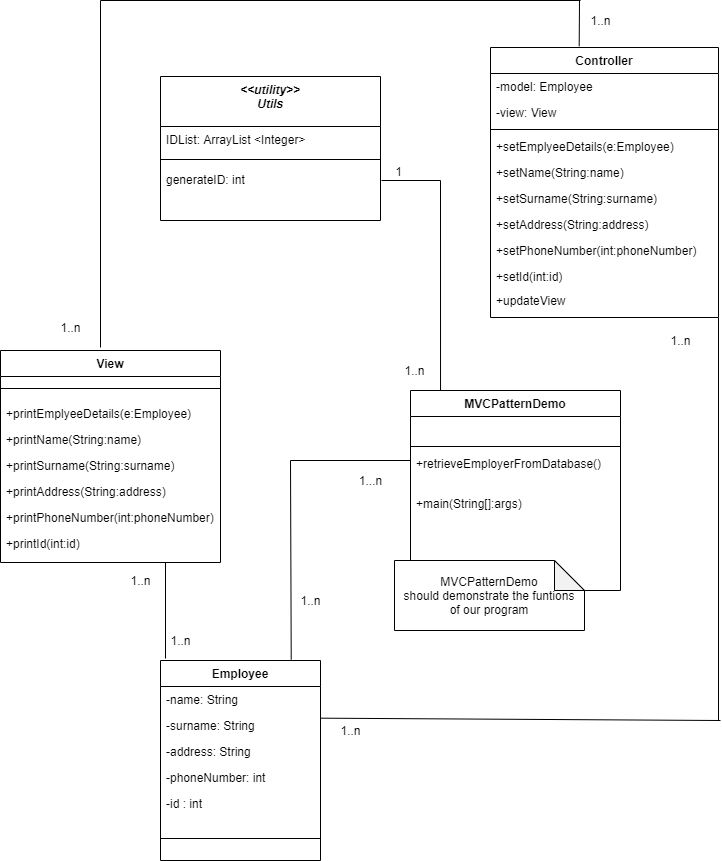

The diagram above was exported from draw.io. Its source (the exported page's mxGraphModel, read from the mxfile embedded in the PNG):
<mxGraphModel dx="1022" dy="446" grid="1" gridSize="10" guides="1" tooltips="1" connect="1" arrows="1" fold="1" page="1" pageScale="1" pageWidth="827" pageHeight="1169" math="0" shadow="0">
  <root>
    <mxCell id="WIyWlLk6GJQsqaUBKTNV-0" />
    <mxCell id="WIyWlLk6GJQsqaUBKTNV-1" parent="WIyWlLk6GJQsqaUBKTNV-0" />
    <mxCell id="zkfFHV4jXpPFQw0GAbJ--0" value="Employee" style="swimlane;fontStyle=1;align=center;verticalAlign=top;childLayout=stackLayout;horizontal=1;startSize=26;horizontalStack=0;resizeParent=1;resizeLast=0;collapsible=1;marginBottom=0;rounded=0;shadow=0;strokeWidth=1;" parent="WIyWlLk6GJQsqaUBKTNV-1" vertex="1">
      <mxGeometry x="180" y="700" width="160" height="200" as="geometry">
        <mxRectangle x="230" y="140" width="160" height="26" as="alternateBounds" />
      </mxGeometry>
    </mxCell>
    <mxCell id="zkfFHV4jXpPFQw0GAbJ--1" value="-name: String" style="text;align=left;verticalAlign=top;spacingLeft=4;spacingRight=4;overflow=hidden;rotatable=0;points=[[0,0.5],[1,0.5]];portConstraint=eastwest;" parent="zkfFHV4jXpPFQw0GAbJ--0" vertex="1">
      <mxGeometry y="26" width="160" height="26" as="geometry" />
    </mxCell>
    <mxCell id="zkfFHV4jXpPFQw0GAbJ--2" value="-surname: String" style="text;align=left;verticalAlign=top;spacingLeft=4;spacingRight=4;overflow=hidden;rotatable=0;points=[[0,0.5],[1,0.5]];portConstraint=eastwest;rounded=0;shadow=0;html=0;" parent="zkfFHV4jXpPFQw0GAbJ--0" vertex="1">
      <mxGeometry y="52" width="160" height="26" as="geometry" />
    </mxCell>
    <mxCell id="zkfFHV4jXpPFQw0GAbJ--3" value="-address: String" style="text;align=left;verticalAlign=top;spacingLeft=4;spacingRight=4;overflow=hidden;rotatable=0;points=[[0,0.5],[1,0.5]];portConstraint=eastwest;rounded=0;shadow=0;html=0;" parent="zkfFHV4jXpPFQw0GAbJ--0" vertex="1">
      <mxGeometry y="78" width="160" height="26" as="geometry" />
    </mxCell>
    <mxCell id="eIeLVib3DcvABX8lJVHl-0" value="-phoneNumber: int" style="text;align=left;verticalAlign=top;spacingLeft=4;spacingRight=4;overflow=hidden;rotatable=0;points=[[0,0.5],[1,0.5]];portConstraint=eastwest;rounded=0;shadow=0;html=0;" parent="zkfFHV4jXpPFQw0GAbJ--0" vertex="1">
      <mxGeometry y="104" width="160" height="26" as="geometry" />
    </mxCell>
    <mxCell id="eIeLVib3DcvABX8lJVHl-1" value="-id : int" style="text;align=left;verticalAlign=top;spacingLeft=4;spacingRight=4;overflow=hidden;rotatable=0;points=[[0,0.5],[1,0.5]];portConstraint=eastwest;rounded=0;shadow=0;html=0;" parent="zkfFHV4jXpPFQw0GAbJ--0" vertex="1">
      <mxGeometry y="130" width="160" height="26" as="geometry" />
    </mxCell>
    <mxCell id="zkfFHV4jXpPFQw0GAbJ--4" value="" style="line;html=1;strokeWidth=1;align=left;verticalAlign=middle;spacingTop=-1;spacingLeft=3;spacingRight=3;rotatable=0;labelPosition=right;points=[];portConstraint=eastwest;" parent="zkfFHV4jXpPFQw0GAbJ--0" vertex="1">
      <mxGeometry y="156" width="160" height="44" as="geometry" />
    </mxCell>
    <mxCell id="zkfFHV4jXpPFQw0GAbJ--6" value="View" style="swimlane;fontStyle=1;align=center;verticalAlign=top;childLayout=stackLayout;horizontal=1;startSize=26;horizontalStack=0;resizeParent=1;resizeLast=0;collapsible=1;marginBottom=0;rounded=0;shadow=0;strokeWidth=1;" parent="WIyWlLk6GJQsqaUBKTNV-1" vertex="1">
      <mxGeometry x="20" y="390" width="220" height="212" as="geometry">
        <mxRectangle x="130" y="380" width="160" height="26" as="alternateBounds" />
      </mxGeometry>
    </mxCell>
    <mxCell id="zkfFHV4jXpPFQw0GAbJ--9" value="" style="line;html=1;strokeWidth=1;align=left;verticalAlign=middle;spacingTop=-1;spacingLeft=3;spacingRight=3;rotatable=0;labelPosition=right;points=[];portConstraint=eastwest;" parent="zkfFHV4jXpPFQw0GAbJ--6" vertex="1">
      <mxGeometry y="26" width="220" height="24" as="geometry" />
    </mxCell>
    <mxCell id="eIeLVib3DcvABX8lJVHl-16" value="+printEmplyeeDetails(e:Employee)" style="text;align=left;verticalAlign=top;spacingLeft=4;spacingRight=4;overflow=hidden;rotatable=0;points=[[0,0.5],[1,0.5]];portConstraint=eastwest;" parent="zkfFHV4jXpPFQw0GAbJ--6" vertex="1">
      <mxGeometry y="50" width="220" height="26" as="geometry" />
    </mxCell>
    <mxCell id="eIeLVib3DcvABX8lJVHl-17" value="+printName(String:name)" style="text;align=left;verticalAlign=top;spacingLeft=4;spacingRight=4;overflow=hidden;rotatable=0;points=[[0,0.5],[1,0.5]];portConstraint=eastwest;" parent="zkfFHV4jXpPFQw0GAbJ--6" vertex="1">
      <mxGeometry y="76" width="220" height="26" as="geometry" />
    </mxCell>
    <mxCell id="eIeLVib3DcvABX8lJVHl-18" value="+printSurname(String:surname)" style="text;align=left;verticalAlign=top;spacingLeft=4;spacingRight=4;overflow=hidden;rotatable=0;points=[[0,0.5],[1,0.5]];portConstraint=eastwest;" parent="zkfFHV4jXpPFQw0GAbJ--6" vertex="1">
      <mxGeometry y="102" width="220" height="26" as="geometry" />
    </mxCell>
    <mxCell id="eIeLVib3DcvABX8lJVHl-19" value="+printAddress(String:address)" style="text;align=left;verticalAlign=top;spacingLeft=4;spacingRight=4;overflow=hidden;rotatable=0;points=[[0,0.5],[1,0.5]];portConstraint=eastwest;" parent="zkfFHV4jXpPFQw0GAbJ--6" vertex="1">
      <mxGeometry y="128" width="220" height="26" as="geometry" />
    </mxCell>
    <mxCell id="eIeLVib3DcvABX8lJVHl-20" value="+printPhoneNumber(int:phoneNumber)" style="text;align=left;verticalAlign=top;spacingLeft=4;spacingRight=4;overflow=hidden;rotatable=0;points=[[0,0.5],[1,0.5]];portConstraint=eastwest;" parent="zkfFHV4jXpPFQw0GAbJ--6" vertex="1">
      <mxGeometry y="154" width="220" height="26" as="geometry" />
    </mxCell>
    <mxCell id="eIeLVib3DcvABX8lJVHl-22" value="+printId(int:id)" style="text;align=left;verticalAlign=top;spacingLeft=4;spacingRight=4;overflow=hidden;rotatable=0;points=[[0,0.5],[1,0.5]];portConstraint=eastwest;" parent="zkfFHV4jXpPFQw0GAbJ--6" vertex="1">
      <mxGeometry y="180" width="220" height="26" as="geometry" />
    </mxCell>
    <mxCell id="zkfFHV4jXpPFQw0GAbJ--13" value="MVCPatternDemo" style="swimlane;fontStyle=1;align=center;verticalAlign=top;childLayout=stackLayout;horizontal=1;startSize=26;horizontalStack=0;resizeParent=1;resizeLast=0;collapsible=1;marginBottom=0;rounded=0;shadow=0;strokeWidth=1;" parent="WIyWlLk6GJQsqaUBKTNV-1" vertex="1">
      <mxGeometry x="430" y="430" width="210" height="200" as="geometry">
        <mxRectangle x="340" y="380" width="170" height="26" as="alternateBounds" />
      </mxGeometry>
    </mxCell>
    <mxCell id="zkfFHV4jXpPFQw0GAbJ--14" value=" " style="text;align=left;verticalAlign=top;spacingLeft=4;spacingRight=4;overflow=hidden;rotatable=0;points=[[0,0.5],[1,0.5]];portConstraint=eastwest;" parent="zkfFHV4jXpPFQw0GAbJ--13" vertex="1">
      <mxGeometry y="26" width="210" height="26" as="geometry" />
    </mxCell>
    <mxCell id="zkfFHV4jXpPFQw0GAbJ--15" value="" style="line;html=1;strokeWidth=1;align=left;verticalAlign=middle;spacingTop=-1;spacingLeft=3;spacingRight=3;rotatable=0;labelPosition=right;points=[];portConstraint=eastwest;" parent="zkfFHV4jXpPFQw0GAbJ--13" vertex="1">
      <mxGeometry y="52" width="210" height="8" as="geometry" />
    </mxCell>
    <mxCell id="eIeLVib3DcvABX8lJVHl-32" value="+retrieveEmployerFromDatabase()" style="text;align=left;verticalAlign=top;spacingLeft=4;spacingRight=4;overflow=hidden;rotatable=0;points=[[0,0.5],[1,0.5]];portConstraint=eastwest;" parent="zkfFHV4jXpPFQw0GAbJ--13" vertex="1">
      <mxGeometry y="60" width="210" height="40" as="geometry" />
    </mxCell>
    <mxCell id="qA2tjmUQo1ZBDI3pMXaP-1" value="+main(String[]:args)" style="text;align=left;verticalAlign=top;spacingLeft=4;spacingRight=4;overflow=hidden;rotatable=0;points=[[0,0.5],[1,0.5]];portConstraint=eastwest;" vertex="1" parent="zkfFHV4jXpPFQw0GAbJ--13">
      <mxGeometry y="100" width="210" height="40" as="geometry" />
    </mxCell>
    <mxCell id="zkfFHV4jXpPFQw0GAbJ--17" value="Controller" style="swimlane;fontStyle=1;align=center;verticalAlign=top;childLayout=stackLayout;horizontal=1;startSize=26;horizontalStack=0;resizeParent=1;resizeLast=0;collapsible=1;marginBottom=0;rounded=0;shadow=0;strokeWidth=1;" parent="WIyWlLk6GJQsqaUBKTNV-1" vertex="1">
      <mxGeometry x="510" y="87" width="228" height="270" as="geometry">
        <mxRectangle x="550" y="140" width="160" height="26" as="alternateBounds" />
      </mxGeometry>
    </mxCell>
    <mxCell id="zkfFHV4jXpPFQw0GAbJ--18" value="-model: Employee" style="text;align=left;verticalAlign=top;spacingLeft=4;spacingRight=4;overflow=hidden;rotatable=0;points=[[0,0.5],[1,0.5]];portConstraint=eastwest;" parent="zkfFHV4jXpPFQw0GAbJ--17" vertex="1">
      <mxGeometry y="26" width="228" height="26" as="geometry" />
    </mxCell>
    <mxCell id="zkfFHV4jXpPFQw0GAbJ--19" value="-view: View" style="text;align=left;verticalAlign=top;spacingLeft=4;spacingRight=4;overflow=hidden;rotatable=0;points=[[0,0.5],[1,0.5]];portConstraint=eastwest;rounded=0;shadow=0;html=0;" parent="zkfFHV4jXpPFQw0GAbJ--17" vertex="1">
      <mxGeometry y="52" width="228" height="26" as="geometry" />
    </mxCell>
    <mxCell id="zkfFHV4jXpPFQw0GAbJ--23" value="" style="line;html=1;strokeWidth=1;align=left;verticalAlign=middle;spacingTop=-1;spacingLeft=3;spacingRight=3;rotatable=0;labelPosition=right;points=[];portConstraint=eastwest;" parent="zkfFHV4jXpPFQw0GAbJ--17" vertex="1">
      <mxGeometry y="78" width="228" height="8" as="geometry" />
    </mxCell>
    <mxCell id="eIeLVib3DcvABX8lJVHl-23" value="+setEmplyeeDetails(e:Employee)" style="text;align=left;verticalAlign=top;spacingLeft=4;spacingRight=4;overflow=hidden;rotatable=0;points=[[0,0.5],[1,0.5]];portConstraint=eastwest;" parent="zkfFHV4jXpPFQw0GAbJ--17" vertex="1">
      <mxGeometry y="86" width="228" height="26" as="geometry" />
    </mxCell>
    <mxCell id="eIeLVib3DcvABX8lJVHl-24" value="+setName(String:name)" style="text;align=left;verticalAlign=top;spacingLeft=4;spacingRight=4;overflow=hidden;rotatable=0;points=[[0,0.5],[1,0.5]];portConstraint=eastwest;" parent="zkfFHV4jXpPFQw0GAbJ--17" vertex="1">
      <mxGeometry y="112" width="228" height="26" as="geometry" />
    </mxCell>
    <mxCell id="eIeLVib3DcvABX8lJVHl-25" value="+setSurname(String:surname)" style="text;align=left;verticalAlign=top;spacingLeft=4;spacingRight=4;overflow=hidden;rotatable=0;points=[[0,0.5],[1,0.5]];portConstraint=eastwest;" parent="zkfFHV4jXpPFQw0GAbJ--17" vertex="1">
      <mxGeometry y="138" width="228" height="26" as="geometry" />
    </mxCell>
    <mxCell id="eIeLVib3DcvABX8lJVHl-26" value="+setAddress(String:address)" style="text;align=left;verticalAlign=top;spacingLeft=4;spacingRight=4;overflow=hidden;rotatable=0;points=[[0,0.5],[1,0.5]];portConstraint=eastwest;" parent="zkfFHV4jXpPFQw0GAbJ--17" vertex="1">
      <mxGeometry y="164" width="228" height="26" as="geometry" />
    </mxCell>
    <mxCell id="eIeLVib3DcvABX8lJVHl-27" value="+setPhoneNumber(int:phoneNumber)" style="text;align=left;verticalAlign=top;spacingLeft=4;spacingRight=4;overflow=hidden;rotatable=0;points=[[0,0.5],[1,0.5]];portConstraint=eastwest;" parent="zkfFHV4jXpPFQw0GAbJ--17" vertex="1">
      <mxGeometry y="190" width="228" height="26" as="geometry" />
    </mxCell>
    <mxCell id="eIeLVib3DcvABX8lJVHl-28" value="+setId(int:id)" style="text;align=left;verticalAlign=top;spacingLeft=4;spacingRight=4;overflow=hidden;rotatable=0;points=[[0,0.5],[1,0.5]];portConstraint=eastwest;" parent="zkfFHV4jXpPFQw0GAbJ--17" vertex="1">
      <mxGeometry y="216" width="228" height="24" as="geometry" />
    </mxCell>
    <mxCell id="eIeLVib3DcvABX8lJVHl-30" value="+updateView" style="text;align=left;verticalAlign=top;spacingLeft=4;spacingRight=4;overflow=hidden;rotatable=0;points=[[0,0.5],[1,0.5]];portConstraint=eastwest;" parent="zkfFHV4jXpPFQw0GAbJ--17" vertex="1">
      <mxGeometry y="240" width="228" height="24" as="geometry" />
    </mxCell>
    <mxCell id="eIeLVib3DcvABX8lJVHl-2" value="&lt;&lt;utility&gt;&gt;&#10;Utils" style="swimlane;fontStyle=3;align=center;verticalAlign=top;childLayout=stackLayout;horizontal=1;startSize=50;horizontalStack=0;resizeParent=1;resizeLast=0;collapsible=1;marginBottom=0;rounded=0;shadow=0;strokeWidth=1;" parent="WIyWlLk6GJQsqaUBKTNV-1" vertex="1">
      <mxGeometry x="180" y="116" width="220" height="144" as="geometry">
        <mxRectangle x="230" y="140" width="160" height="26" as="alternateBounds" />
      </mxGeometry>
    </mxCell>
    <mxCell id="eIeLVib3DcvABX8lJVHl-3" value="IDList: ArrayList &lt;Integer&gt;" style="text;align=left;verticalAlign=top;spacingLeft=4;spacingRight=4;overflow=hidden;rotatable=0;points=[[0,0.5],[1,0.5]];portConstraint=eastwest;" parent="eIeLVib3DcvABX8lJVHl-2" vertex="1">
      <mxGeometry y="50" width="220" height="26" as="geometry" />
    </mxCell>
    <mxCell id="eIeLVib3DcvABX8lJVHl-8" value="" style="line;html=1;strokeWidth=1;align=left;verticalAlign=middle;spacingTop=-1;spacingLeft=3;spacingRight=3;rotatable=0;labelPosition=right;points=[];portConstraint=eastwest;" parent="eIeLVib3DcvABX8lJVHl-2" vertex="1">
      <mxGeometry y="76" width="220" height="14" as="geometry" />
    </mxCell>
    <mxCell id="eIeLVib3DcvABX8lJVHl-9" value="generateID: int" style="text;align=left;verticalAlign=top;spacingLeft=4;spacingRight=4;overflow=hidden;rotatable=0;points=[[0,0.5],[1,0.5]];portConstraint=eastwest;" parent="eIeLVib3DcvABX8lJVHl-2" vertex="1">
      <mxGeometry y="90" width="220" height="54" as="geometry" />
    </mxCell>
    <mxCell id="eIeLVib3DcvABX8lJVHl-15" value="1" style="resizable=0;align=right;verticalAlign=bottom;labelBackgroundColor=none;fontSize=12;" parent="WIyWlLk6GJQsqaUBKTNV-1" connectable="0" vertex="1">
      <mxGeometry x="350" y="222" as="geometry">
        <mxPoint x="73" y="-2" as="offset" />
      </mxGeometry>
    </mxCell>
    <mxCell id="FzB4ikKAyamyW9EMDvYj-1" value="1..n" style="text;html=1;align=center;verticalAlign=middle;resizable=0;points=[];autosize=1;" parent="WIyWlLk6GJQsqaUBKTNV-1" vertex="1">
      <mxGeometry x="310" y="630" width="40" height="20" as="geometry" />
    </mxCell>
    <mxCell id="FzB4ikKAyamyW9EMDvYj-2" value="1...n" style="text;html=1;align=center;verticalAlign=middle;resizable=0;points=[];autosize=1;" parent="WIyWlLk6GJQsqaUBKTNV-1" vertex="1">
      <mxGeometry x="370" y="510" width="40" height="20" as="geometry" />
    </mxCell>
    <mxCell id="FzB4ikKAyamyW9EMDvYj-3" value="1..n" style="text;html=1;align=center;verticalAlign=middle;resizable=0;points=[];autosize=1;" parent="WIyWlLk6GJQsqaUBKTNV-1" vertex="1">
      <mxGeometry x="414" y="400" width="40" height="20" as="geometry" />
    </mxCell>
    <mxCell id="FzB4ikKAyamyW9EMDvYj-4" value="" style="endArrow=none;html=1;exitX=0.75;exitY=1;exitDx=0;exitDy=0;" parent="WIyWlLk6GJQsqaUBKTNV-1" source="zkfFHV4jXpPFQw0GAbJ--6" edge="1">
      <mxGeometry width="50" height="50" relative="1" as="geometry">
        <mxPoint x="390" y="600" as="sourcePoint" />
        <mxPoint x="185" y="698" as="targetPoint" />
      </mxGeometry>
    </mxCell>
    <mxCell id="FzB4ikKAyamyW9EMDvYj-5" value="1..n" style="text;html=1;align=center;verticalAlign=middle;resizable=0;points=[];autosize=1;" parent="WIyWlLk6GJQsqaUBKTNV-1" vertex="1">
      <mxGeometry x="140" y="610" width="40" height="20" as="geometry" />
    </mxCell>
    <mxCell id="FzB4ikKAyamyW9EMDvYj-6" value="1..n" style="text;html=1;align=center;verticalAlign=middle;resizable=0;points=[];autosize=1;" parent="WIyWlLk6GJQsqaUBKTNV-1" vertex="1">
      <mxGeometry x="180" y="670" width="40" height="20" as="geometry" />
    </mxCell>
    <mxCell id="FzB4ikKAyamyW9EMDvYj-8" value="1..n" style="text;html=1;align=center;verticalAlign=middle;resizable=0;points=[];autosize=1;" parent="WIyWlLk6GJQsqaUBKTNV-1" vertex="1">
      <mxGeometry x="70" y="357" width="40" height="20" as="geometry" />
    </mxCell>
    <mxCell id="FzB4ikKAyamyW9EMDvYj-9" value="1..n" style="text;html=1;align=center;verticalAlign=middle;resizable=0;points=[];autosize=1;" parent="WIyWlLk6GJQsqaUBKTNV-1" vertex="1">
      <mxGeometry x="600" y="50" width="40" height="20" as="geometry" />
    </mxCell>
    <mxCell id="eIeLVib3DcvABX8lJVHl-31" value="MVCPatternDemo&lt;br&gt;should demonstrate the funtions&lt;br&gt;of our program" style="shape=note;whiteSpace=wrap;html=1;backgroundOutline=1;darkOpacity=0.05;" parent="WIyWlLk6GJQsqaUBKTNV-1" vertex="1">
      <mxGeometry x="414" y="600" width="190" height="70" as="geometry" />
    </mxCell>
    <mxCell id="FzB4ikKAyamyW9EMDvYj-11" value="1..n" style="text;html=1;align=center;verticalAlign=middle;resizable=0;points=[];autosize=1;" parent="WIyWlLk6GJQsqaUBKTNV-1" vertex="1">
      <mxGeometry x="350" y="760" width="40" height="20" as="geometry" />
    </mxCell>
    <mxCell id="FzB4ikKAyamyW9EMDvYj-12" value="1..n" style="text;html=1;align=center;verticalAlign=middle;resizable=0;points=[];autosize=1;" parent="WIyWlLk6GJQsqaUBKTNV-1" vertex="1">
      <mxGeometry x="680" y="370" width="40" height="20" as="geometry" />
    </mxCell>
    <mxCell id="qA2tjmUQo1ZBDI3pMXaP-2" value="" style="endArrow=none;html=1;" edge="1" parent="WIyWlLk6GJQsqaUBKTNV-1">
      <mxGeometry width="50" height="50" relative="1" as="geometry">
        <mxPoint x="310" y="500" as="sourcePoint" />
        <mxPoint x="430" y="500" as="targetPoint" />
      </mxGeometry>
    </mxCell>
    <mxCell id="qA2tjmUQo1ZBDI3pMXaP-3" value="" style="endArrow=none;html=1;exitX=0.817;exitY=-0.005;exitDx=0;exitDy=0;exitPerimeter=0;" edge="1" parent="WIyWlLk6GJQsqaUBKTNV-1" source="zkfFHV4jXpPFQw0GAbJ--0">
      <mxGeometry width="50" height="50" relative="1" as="geometry">
        <mxPoint x="460" y="570" as="sourcePoint" />
        <mxPoint x="310" y="500" as="targetPoint" />
      </mxGeometry>
    </mxCell>
    <mxCell id="qA2tjmUQo1ZBDI3pMXaP-4" value="" style="endArrow=none;html=1;exitX=1;exitY=0.218;exitDx=0;exitDy=0;exitPerimeter=0;" edge="1" parent="WIyWlLk6GJQsqaUBKTNV-1" source="zkfFHV4jXpPFQw0GAbJ--2">
      <mxGeometry width="50" height="50" relative="1" as="geometry">
        <mxPoint x="460" y="670" as="sourcePoint" />
        <mxPoint x="740" y="760" as="targetPoint" />
      </mxGeometry>
    </mxCell>
    <mxCell id="qA2tjmUQo1ZBDI3pMXaP-5" value="" style="endArrow=none;html=1;exitX=1;exitY=1;exitDx=0;exitDy=0;" edge="1" parent="WIyWlLk6GJQsqaUBKTNV-1" source="zkfFHV4jXpPFQw0GAbJ--17">
      <mxGeometry width="50" height="50" relative="1" as="geometry">
        <mxPoint x="460" y="670" as="sourcePoint" />
        <mxPoint x="738" y="760" as="targetPoint" />
      </mxGeometry>
    </mxCell>
    <mxCell id="qA2tjmUQo1ZBDI3pMXaP-6" value="" style="endArrow=none;html=1;entryX=0.389;entryY=-0.005;entryDx=0;entryDy=0;entryPerimeter=0;" edge="1" parent="WIyWlLk6GJQsqaUBKTNV-1" target="zkfFHV4jXpPFQw0GAbJ--17">
      <mxGeometry width="50" height="50" relative="1" as="geometry">
        <mxPoint x="599" y="40" as="sourcePoint" />
        <mxPoint x="510" y="220" as="targetPoint" />
      </mxGeometry>
    </mxCell>
    <mxCell id="qA2tjmUQo1ZBDI3pMXaP-7" value="" style="endArrow=none;html=1;" edge="1" parent="WIyWlLk6GJQsqaUBKTNV-1">
      <mxGeometry width="50" height="50" relative="1" as="geometry">
        <mxPoint x="120" y="40" as="sourcePoint" />
        <mxPoint x="600" y="40" as="targetPoint" />
      </mxGeometry>
    </mxCell>
    <mxCell id="qA2tjmUQo1ZBDI3pMXaP-8" value="" style="endArrow=none;html=1;" edge="1" parent="WIyWlLk6GJQsqaUBKTNV-1">
      <mxGeometry width="50" height="50" relative="1" as="geometry">
        <mxPoint x="120" y="387" as="sourcePoint" />
        <mxPoint x="120" y="40" as="targetPoint" />
      </mxGeometry>
    </mxCell>
    <mxCell id="qA2tjmUQo1ZBDI3pMXaP-9" value="" style="endArrow=none;html=1;entryX=0.143;entryY=0;entryDx=0;entryDy=0;entryPerimeter=0;" edge="1" parent="WIyWlLk6GJQsqaUBKTNV-1" target="zkfFHV4jXpPFQw0GAbJ--13">
      <mxGeometry width="50" height="50" relative="1" as="geometry">
        <mxPoint x="460" y="220" as="sourcePoint" />
        <mxPoint x="510" y="220" as="targetPoint" />
      </mxGeometry>
    </mxCell>
    <mxCell id="qA2tjmUQo1ZBDI3pMXaP-10" value="" style="endArrow=none;html=1;" edge="1" parent="WIyWlLk6GJQsqaUBKTNV-1">
      <mxGeometry width="50" height="50" relative="1" as="geometry">
        <mxPoint x="401" y="220" as="sourcePoint" />
        <mxPoint x="460" y="220" as="targetPoint" />
      </mxGeometry>
    </mxCell>
  </root>
</mxGraphModel>